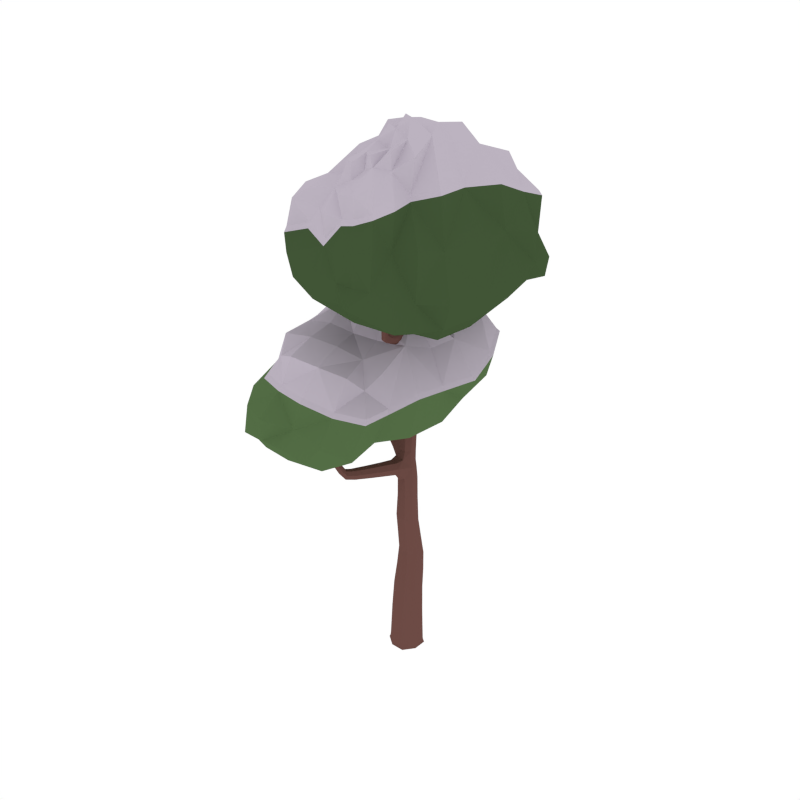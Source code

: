 # Source: CommonTree_Snow_3.blend  (saved by Blender 2.79.0; exported with 4.5.12 LTS)
import bpy
from mathutils import Matrix  # noqa: F401  (used for matrix-valued properties, if any)

bpy.ops.wm.read_factory_settings(use_empty=True)
scene = bpy.context.scene
scene.name = 'Scene'

# ---- collections
col_collection_1 = bpy.data.collections.new('Collection 1'); scene.collection.children.link(col_collection_1)

# ---- materials (node trees are filled in below, after node groups)
mat_wood = bpy.data.materials.new('Wood')
mat_wood.alpha_threshold = 0.0
mat_wood.diffuse_color = (0.1529, 0.07036, 0.05951, 1.0)
mat_wood.roughness = 0.5
mat_green = bpy.data.materials.new('Green')
mat_green.alpha_threshold = 0.0
mat_green.diffuse_color = (0.08744, 0.1523, 0.05986, 1.0)
mat_green.roughness = 0.5
mat_darkgreen = bpy.data.materials.new('DarkGreen')
mat_darkgreen.alpha_threshold = 0.0
mat_darkgreen.diffuse_color = (0.05316, 0.09084, 0.03697, 1.0)
mat_darkgreen.roughness = 0.5
mat_snow = bpy.data.materials.new('Snow')
mat_snow.alpha_threshold = 0.0
mat_snow.diffuse_color = (0.5029, 0.4508, 0.5271, 1.0)
mat_snow.roughness = 0.5

# ---- material node trees

# ---- world
world_world = bpy.data.worlds.new('World'); scene.world = world_world
world_world.color = (1.0, 1.0, 1.0)
world_world.use_sun_shadow = False
world_world.sun_shadow_jitter_overblur = 0.0
world_world.cycles.sampling_method = 'NONE'
world_world.cycles.sample_map_resolution = 256

# ---- meshes
me_cube_129 = bpy.data.meshes.new('Cube.129')
me_cube_129.from_pydata([(-0.03111, -0.08503, 0.2001), (-0.08691, 0.03493, 0.1977), (0.03313, 0.09055, 0.1953), (0.08893, -0.02941, 0.1977), (-9.765e-08, -2.757e-07, -0.07203), (0.036, 0.09839, 0.5058), (0.09499, -0.03476, -0.02825), (0.03476, 0.09499, -0.02826), (-0.09499, 0.03476, -0.02825), (-0.03476, -0.09499, -0.02825), (-0.0377, -0.103, -0.06193), (-0.103, 0.03769, -0.06194), (0.03769, 0.103, -0.06194), (0.103, -0.0377, -0.06194), (0.03038, 0.08294, 0.7398), (-0.02022, -0.05528, 0.5329), (0.08063, -0.005063, 0.5193), (-0.06486, 0.04817, 0.5193), (-0.2398, -0.3058, 1.249), (-0.01893, -0.05172, 0.7746), (0.06883, -0.007505, 0.7573), (-0.05738, 0.03873, 0.7571), (-0.1272, 0.1578, 1.999), (0.02178, 0.01661, 1.236), (-0.07566, 0.06032, 1.216), (-0.00543, 0.08386, 1.222), (-0.1094, 0.2173, 2.523), (-0.0623, 0.1834, 2.018), (-0.09942, 0.092, 2.001), (0.04791, -0.2496, 2.177), (-0.1472, 0.1926, 2.766), (-0.1293, 0.1578, 2.502), (-0.0841, 0.1718, 2.52), (-0.1546, 0.2033, 2.506), (-0.2296, 0.2171, 2.93), (-0.0166, 0.07546, 1.682), (-0.08216, 0.05092, 1.669), (-0.04294, 0.1413, 1.674), (-0.1085, 0.1167, 1.661), (0.07169, -0.3402, 2.74), (0.03986, -0.2169, 2.203), (0.02423, -0.256, 2.172), (0.01617, -0.2234, 2.198), (0.07849, -0.3539, 2.776), (0.1068, -0.3669, 2.756), (0.08404, -0.3756, 2.754), (0.09444, -0.3315, 2.741), (-0.02446, 0.1143, 2.08), (-0.03794, 0.05968, 2.026), (-0.001245, 0.1458, 2.046), (-0.01472, 0.09118, 1.991), (0.08378, -0.2877, 2.472), (0.07272, -0.3261, 2.463), (0.09515, -0.3195, 2.467), (0.06136, -0.2943, 2.468), (-0.008344, -0.05014, 2.133), (-0.01204, -0.09406, 2.092), (0.01497, -0.03033, 2.12), (0.01128, -0.07425, 2.079), (-0.2109, 0.2211, 2.751), (-0.1679, 0.2342, 2.765), (-0.1901, 0.1794, 2.752), (-0.3152, 0.1826, 1.465), (-0.02159, 0.09657, 1.318), (-0.06459, 0.00866, 1.332), (0.003262, 0.03175, 1.335), (-0.4309, 0.2627, 1.551), (-0.2997, 0.226, 1.428), (-0.3272, 0.1482, 1.419), (-0.5055, 0.2815, 1.992), (-0.4357, 0.312, 1.527), (-0.4686, 0.2457, 1.511), (-0.4734, 0.295, 1.487), (-0.4848, 0.2995, 2.073), (-0.5154, 0.3077, 1.986), (-0.4755, 0.2896, 1.992), (-0.4854, 0.3158, 1.985), (-0.3118, 0.1916, 1.383), (-0.138, 0.07804, 1.286), (-0.1676, 0.04503, 1.344), (-0.1328, 0.1328, 1.331), (-0.1624, 0.09976, 1.389), (-0.4824, 0.3185, 1.726), (-0.473, 0.2808, 1.746), (-0.5214, 0.3048, 1.709), (-0.5121, 0.2672, 1.729), (0.01221, 0.07091, 1.025), (-0.06637, 0.03861, 1.024), (0.0469, -0.007082, 1.035), (-0.03168, -0.03938, 1.034), (-0.3406, -0.4469, 1.707), (-0.1811, -0.3355, 1.261), (-0.2054, -0.3246, 1.222), (-0.2154, -0.3167, 1.288), (-0.3393, -0.4805, 1.871), (-0.307, -0.4439, 1.705), (-0.3368, -0.4802, 1.704), (-0.3032, -0.4772, 1.703), (-0.1503, -0.1911, 1.278), (-0.133, -0.1921, 1.201), (-0.1054, -0.2081, 1.247), (-0.1778, -0.1751, 1.232), (-0.2387, -0.4066, 1.403), (-0.2706, -0.4046, 1.385), (-0.256, -0.3757, 1.418), (-0.2878, -0.3738, 1.4), (-0.1124, -0.02152, 1.223), (-0.02051, -0.064, 1.241), (-0.05676, -0.04545, 1.184), (-0.07617, -0.04007, 1.279), (-0.1361, 0.1789, 2.233), (-0.05211, 0.1428, 2.249), (-0.1105, 0.1197, 2.235), (-0.07777, 0.202, 2.247), (-0.1431, 0.1917, 2.425), (-0.06932, 0.159, 2.437), (-0.1193, 0.1402, 2.428), (-0.09318, 0.2106, 2.434), (-0.02955, -0.08075, -0.0695), (0.04269, -0.08715, 0.1995), (-0.02677, -0.07315, 0.3857), (-0.1055, -0.049, -0.06194), (-0.08075, 0.02954, -0.06951), (-0.07789, 0.03852, 0.3793), (-0.049, 0.1055, -0.06194), (0.02955, 0.08075, -0.06951), (0.03323, 0.09082, 0.3729), (0.1055, 0.04899, -0.06194), (0.08075, -0.02955, -0.06951), (0.08436, -0.02085, 0.3793), (0.04518, -0.09731, -0.02825), (-0.08885, -0.03902, 0.1995), (-0.04101, 0.0928, 0.1959), (0.09122, 0.04441, 0.1959), (0.09295, -0.03322, 0.04004), (0.03416, 0.09335, 0.03943), (-0.09244, 0.03461, 0.04004), (-0.03365, -0.09197, 0.04064), (-0.09732, -0.04517, -0.02825), (-0.04517, 0.09731, -0.02825), (0.09731, 0.04518, -0.02825), (0.04899, -0.1055, -0.06194), (-0.03569, -0.09753, -0.04847), (-0.09753, 0.03569, -0.04847), (0.03569, 0.09753, -0.04848), (0.09753, -0.03569, -0.04847), (-0.01608, -0.04396, 0.6573), (-0.05547, 0.05215, 0.6384), (0.03664, 0.1001, 0.6195), (0.07603, 0.004024, 0.6385), (-0.02647, 0.09946, 0.5092), (0.08441, 0.05889, 0.5092), (0.04048, -0.05571, 0.5295), (-0.06688, -0.01643, 0.5295), (-0.02529, -0.05728, 0.8964), (-0.0634, 0.02764, 0.8831), (0.02098, 0.0666, 0.8727), (0.0591, -0.01832, 0.886), (-0.02362, 0.08364, 0.744), (0.07205, 0.04857, 0.7442), (0.03405, -0.05202, 0.7704), (-0.05958, -0.01774, 0.7702), (-0.0646, -0.009911, 1.293), (-0.09518, 0.0646, 1.256), (-0.01406, 0.0862, 1.264), (0.0113, 0.02112, 1.283), (0.0008, -0.02664, 1.24), (-0.06909, -0.008219, 1.029), (0.02538, 0.05652, 1.231), (-0.03534, 0.07401, 1.022), (-0.1049, 0.1047, 2.083), (-0.1322, 0.1688, 2.081), (-0.06867, 0.194, 2.1), (-0.03887, 0.1291, 2.117), (-0.1293, 0.1178, 1.995), (-0.07248, 0.1157, 1.316), (0.007707, 0.07033, 1.328), (-0.06108, 0.07456, 2.012), (-0.1479, 0.1697, 2.598), (-0.1726, 0.2121, 2.604), (-0.1297, 0.224, 2.625), (-0.105, 0.1817, 2.619), (-0.1375, 0.2215, 2.515), (-0.05007, 0.1775, 2.252), (-0.09947, 0.1531, 2.51), (-0.1376, 0.1429, 2.23), (-0.227, 0.1931, 2.888), (-0.2397, 0.2247, 2.882), (-0.2069, 0.2359, 2.885), (-0.1942, 0.2043, 2.892), (-0.1118, 0.07775, 1.661), (-0.1018, 0.1878, 2.008), (-0.0237, 0.1632, 2.03), (-0.04272, 0.04668, 1.677), (-0.02266, 0.0944, 1.904), (-0.09237, 0.07593, 1.894), (-0.05496, 0.167, 1.908), (-0.1197, 0.1419, 1.89), (0.03916, -0.2532, 2.278), (0.0493, -0.2844, 2.258), (0.06236, -0.2479, 2.284), (0.0725, -0.2792, 2.265), (0.0508, -0.2314, 2.191), (-0.02923, 0.06124, 1.996), (0.025, -0.2123, 2.208), (-0.03748, 0.07964, 2.061), (0.06765, -0.3432, 2.762), (0.07702, -0.3708, 2.774), (0.08534, -0.3368, 2.763), (0.09471, -0.3645, 2.776), (0.07244, -0.3602, 2.748), (0.06919, -0.2832, 2.471), (0.1066, -0.3471, 2.75), (0.08624, -0.3309, 2.463), (-0.002651, 0.1269, 2.009), (-0.00149, -0.09562, 2.076), (-0.009012, 0.1432, 2.077), (-0.01583, -0.07658, 2.115), (-0.01294, 0.0655, 2.099), (-0.0237, 0.01444, 2.049), (0.01, 0.09373, 2.073), (-0.0007539, 0.04267, 2.023), (0.06197, -0.3117, 2.465), (0.07971, -0.3269, 2.736), (0.09561, -0.3018, 2.471), (0.09825, -0.38, 2.758), (0.09689, -0.3207, 2.66), (0.08685, -0.3626, 2.667), (0.1089, -0.3542, 2.668), (0.07484, -0.3292, 2.659), (0.01915, -0.04686, 2.095), (0.004049, -0.02973, 2.138), (0.03709, -0.2612, 2.168), (0.01527, -0.241, 2.184), (-0.001652, -0.168, 2.17), (0.002212, -0.2046, 2.139), (0.02211, -0.157, 2.169), (0.02597, -0.1936, 2.137), (-0.1627, 0.1753, 2.759), (-0.1939, 0.2379, 2.758), (-0.1475, 0.2169, 2.768), (-0.2119, 0.1972, 2.748), (-0.08223, 0.1454, 1.665), (-0.01346, 0.1146, 1.681), (-0.1136, 0.02858, 1.33), (-0.02436, 0.003607, 1.338), (-0.1154, 0.0976, 1.448), (-0.03042, 0.1149, 1.437), (-0.07186, 0.02561, 1.442), (-0.00511, 0.04953, 1.45), (-0.5066, 0.3014, 1.56), (-0.4644, 0.3181, 1.59), (-0.4987, 0.2556, 1.584), (-0.4565, 0.2723, 1.614), (-0.4239, 0.291, 1.55), (-0.1718, 0.06411, 1.379), (-0.4558, 0.3165, 1.5), (-0.1547, 0.04788, 1.305), (-0.5019, 0.3061, 2.051), (-0.4804, 0.3116, 2.05), (-0.4945, 0.287, 2.054), (-0.473, 0.2925, 2.053), (-0.4884, 0.2795, 1.994), (-0.5263, 0.2818, 1.715), (-0.5044, 0.3218, 1.713), (-0.4725, 0.3043, 1.989), (-0.3047, 0.2125, 1.458), (-0.4486, 0.2425, 1.536), (-0.3016, 0.22, 1.395), (-0.4804, 0.2655, 1.49), (-0.4118, 0.2652, 1.444), (-0.4141, 0.2168, 1.47), (-0.3847, 0.286, 1.489), (-0.387, 0.2377, 1.515), (-0.3248, 0.155, 1.45), (-0.3228, 0.1609, 1.391), (-0.1468, 0.13, 1.373), (-0.1274, 0.1136, 1.293), (-0.2087, 0.1154, 1.323), (-0.2358, 0.07818, 1.373), (-0.207, 0.1641, 1.367), (-0.2341, 0.1269, 1.417), (-0.4904, 0.2653, 1.741), (-0.5175, 0.2921, 1.989), (-0.5033, 0.3187, 1.984), (-0.4678, 0.3024, 1.741), (-0.4895, 0.3166, 1.878), (-0.4797, 0.2871, 1.89), (-0.5227, 0.3065, 1.873), (-0.513, 0.277, 1.885), (0.01671, -0.04297, 1.037), (-0.09596, 0.01756, 1.22), (0.04878, 0.04023, 1.03), (-0.04699, 0.0885, 1.216), (0.003571, 0.08145, 1.155), (-0.06941, 0.05504, 1.146), (0.03391, 0.009971, 1.164), (-0.04115, -0.02608, 1.145), (-0.2297, -0.3367, 1.325), (-0.2016, -0.3621, 1.301), (-0.2573, -0.33, 1.292), (-0.2292, -0.3554, 1.268), (-0.2297, -0.3123, 1.226), (-0.1072, -0.02519, 1.261), (-0.1932, -0.3286, 1.284), (-0.02375, -0.06109, 1.204), (-0.3244, -0.4628, 1.83), (-0.3218, -0.4866, 1.828), (-0.3481, -0.4651, 1.831), (-0.3455, -0.4889, 1.829), (-0.3477, -0.4639, 1.706), (-0.2754, -0.3671, 1.412), (-0.2402, -0.3916, 1.415), (-0.3185, -0.4875, 1.703), (-0.1633, -0.1791, 1.205), (-0.2351, -0.3067, 1.276), (-0.122, -0.2031, 1.274), (-0.1837, -0.3349, 1.235), (-0.195, -0.2801, 1.281), (-0.1798, -0.2807, 1.212), (-0.1561, -0.2948, 1.253), (-0.2188, -0.266, 1.24), (-0.2879, -0.3887, 1.388), (-0.3241, -0.4375, 1.707), (-0.2973, -0.4594, 1.704), (-0.2496, -0.4134, 1.391), (-0.2776, -0.4509, 1.544), (-0.3122, -0.4527, 1.542), (-0.2849, -0.4171, 1.55), (-0.3195, -0.4189, 1.547), (-0.1743, -0.1794, 1.264), (-0.1069, -0.2049, 1.216), (-0.09462, -0.02846, 1.189), (-0.04025, -0.05629, 1.274), (-0.136, -0.07853, 1.226), (-0.05249, -0.1172, 1.243), (-0.08515, -0.09997, 1.191), (-0.1034, -0.09581, 1.278), (-0.1136, 0.2059, 2.239), (-0.06893, 0.1895, 2.437), (-0.07516, 0.117, 2.242), (-0.1438, 0.1613, 2.424), (-0.1396, 0.187, 2.373), (-0.06274, 0.1534, 2.386), (-0.1154, 0.1329, 2.376), (-0.08686, 0.2075, 2.384), (-0.1239, 0.214, 2.429), (-0.08815, 0.1368, 2.433), (-0.08636, 0.1983, 2.526), (-0.1541, 0.1773, 2.499), (-0.1478, 0.1962, 2.448), (-0.07528, 0.1638, 2.461), (-0.1234, 0.1468, 2.45), (-0.09971, 0.2132, 2.459), (0.03727, -0.08029, -0.06754), (0.04114, -0.07476, 0.3841), (-0.08029, -0.03727, -0.06754), (-0.07967, -0.03055, 0.3841), (0.08029, 0.03727, -0.06754), (0.08702, 0.0479, 0.3745), (-0.03727, 0.08029, -0.06754), (-0.03556, 0.09275, 0.3745), (0.04431, -0.09422, 0.04049), (-0.09466, -0.04338, 0.04049), (-0.04388, 0.09564, 0.03958), (0.09524, 0.04474, 0.03958), (-0.09991, -0.04638, -0.04847), (-0.04638, 0.09991, -0.04847), (0.09991, 0.04638, -0.04847), (0.04638, -0.09991, -0.04847), (0.03877, -0.0436, 0.6526), (-0.05775, -0.008286, 0.6526), (-0.02031, 0.1006, 0.6242), (0.08042, 0.06368, 0.6243), (0.02661, -0.0591, 0.8946), (-0.06561, -0.02449, 0.8923), (-0.03057, 0.06828, 0.8746), (0.06096, 0.03396, 0.8767), (-0.0179, -0.01941, 1.287), (-0.1056, 0.01897, 1.274), (-0.0664, 0.09784, 1.26), (0.01562, 0.05976, 1.274), (-0.06159, 0.09415, 2.082), (-0.134, 0.1295, 2.078), (-0.1077, 0.1983, 2.09), (-0.02953, 0.1669, 2.098), (-0.1191, 0.1648, 2.607), (-0.1721, 0.1883, 2.595), (-0.1562, 0.2283, 2.616), (-0.1077, 0.2063, 2.627), (-0.1965, 0.1891, 2.857), (-0.2315, 0.2047, 2.849), (-0.2171, 0.2357, 2.85), (-0.1833, 0.2205, 2.858), (-0.1223, 0.1024, 1.888), (-0.09409, 0.1712, 1.898), (-0.01799, 0.1413, 1.941), (-0.04867, 0.06582, 1.928), (0.04725, -0.243, 2.286), (0.0394, -0.2699, 2.266), (0.06246, -0.2898, 2.257), (0.07421, -0.262, 2.276), (0.07625, -0.3335, 2.754), (0.07047, -0.3586, 2.763), (0.09006, -0.3739, 2.772), (0.0963, -0.3491, 2.765), (0.01008, 0.07583, 2.04), (-0.01463, 0.01522, 2.025), (0.001506, 0.09181, 2.099), (-0.02433, 0.03349, 2.08), (0.07548, -0.348, 2.663), (0.08272, -0.3167, 2.657), (0.1085, -0.3353, 2.665), (0.1007, -0.3668, 2.669), (0.03068, -0.1722, 2.152), (0.008566, -0.1537, 2.178), (0.01436, -0.2086, 2.131), (-0.004964, -0.1887, 2.154), (-0.08271, 0.1255, 1.41), (-0.00108, 0.0885, 1.445), (-0.1166, 0.05129, 1.416), (-0.03216, 0.02093, 1.45), (-0.5132, 0.2735, 1.565), (-0.4875, 0.322, 1.568), (-0.4499, 0.2986, 1.611), (-0.4756, 0.2533, 1.604), (-0.5055, 0.2947, 2.036), (-0.4952, 0.3137, 2.033), (-0.4731, 0.3032, 2.035), (-0.4842, 0.285, 2.038), (-0.3791, 0.2666, 1.515), (-0.4011, 0.2156, 1.498), (-0.3976, 0.2881, 1.459), (-0.4197, 0.2354, 1.447), (-0.2412, 0.0935, 1.407), (-0.2232, 0.08436, 1.338), (-0.2207, 0.1574, 1.404), (-0.2006, 0.1494, 1.332), (-0.4942, 0.2752, 1.89), (-0.5258, 0.2886, 1.878), (-0.5089, 0.3195, 1.872), (-0.4759, 0.3038, 1.885), (0.004837, -0.03119, 1.173), (-0.08137, 0.007352, 1.157), (0.03657, 0.05266, 1.162), (-0.04009, 0.08577, 1.148), (-0.2096, -0.3511, 1.321), (-0.2496, -0.3269, 1.314), (-0.2075, -0.365, 1.279), (-0.251, -0.3412, 1.271), (-0.3139, -0.4704, 1.797), (-0.3333, -0.4545, 1.799), (-0.3293, -0.4904, 1.796), (-0.3498, -0.4738, 1.798), (-0.2064, -0.2693, 1.216), (-0.2155, -0.2698, 1.268), (-0.1707, -0.2904, 1.277), (-0.1571, -0.2919, 1.225), (-0.3252, -0.4359, 1.544), (-0.3034, -0.4099, 1.55), (-0.2733, -0.4332, 1.548), (-0.2924, -0.4607, 1.542), (-0.1315, -0.08222, 1.261), (-0.05515, -0.1144, 1.208), (-0.1197, -0.08452, 1.195), (-0.07071, -0.1104, 1.274), (-0.1193, 0.211, 2.378), (-0.0616, 0.1854, 2.388), (-0.08309, 0.1298, 2.382), (-0.1407, 0.1547, 2.372), (-0.1294, 0.2169, 2.454), (-0.0928, 0.1429, 2.456), (-0.0759, 0.1928, 2.463), (-0.148, 0.1673, 2.446), (0.07361, -0.6562, 2.629), (0.2133, -0.5347, 2.95), (0.2772, -0.3248, 2.303), (0.3764, 0.07518, 2.234), (0.5127, 0.482, 2.52), (0.5488, -0.007717, 2.497), (0.3565, 0.01896, 3.019), (0.2769, -0.6333, 2.618), (0.01726, -0.5496, 2.886), (-0.3907, -0.335, 2.381), (-0.4452, 0.1143, 2.709), (-0.3903, -0.5405, 2.654), (-0.6155, -0.184, 2.674), (-0.2374, 0.04291, 2.315), (0.3741, -0.3955, 2.509), (0.1637, -0.6258, 2.428), (0.2529, -0.2877, 2.995), (-0.2785, 0.431, 2.692), (0.3783, 0.5128, 2.374), (-0.004979, 0.2576, 2.295), (0.2882, 0.6471, 2.781), (0.3532, 0.682, 2.482), (-0.07606, 0.6176, 2.662), (0.04184, 0.7919, 2.41), (0.4438, 0.4326, 2.92), (-0.02637, 0.5638, 2.402), (0.02616, -0.1417, 2.286), (-0.6256, -0.2213, 2.467), (-0.5713, -0.3755, 2.684), (-0.1303, -0.5989, 2.621), (0.487, -0.2517, 2.487), (0.4164, -0.4296, 2.373), (0.1974, -0.6723, 2.632), (0.1181, -0.6841, 2.536), (0.3315, -0.1561, 2.22), (-0.2483, 0.5358, 2.447), (0.5706, 0.2617, 2.517), (0.3917, 0.3074, 2.317), (0.1767, 0.1715, 2.338), (0.4756, -0.007446, 2.344), (-0.3602, 0.2689, 2.747), (0.3628, -0.1812, 3.022), (0.1105, -0.5626, 2.909), (0.4388, 0.2262, 3.006), (0.4725, 0.02156, 2.749), (0.4638, 0.4793, 2.407), (0.2348, -0.5629, 2.794), (0.02569, -0.6243, 2.765), (-0.1195, 0.1722, 2.315), (-0.4026, -0.489, 2.498), (-0.3124, -0.4497, 2.78), (-0.09041, -0.4764, 2.398), (-0.4342, 0.1597, 2.441), (0.3182, -0.7063, 2.504), (0.3394, -0.3329, 2.748), (-0.5938, 0.006271, 2.671), (-0.3137, -0.1216, 2.406), (0.3333, -0.5191, 2.571), (0.2242, -0.452, 2.416), (0.2557, -0.4176, 2.976), (0.2084, 0.5594, 2.306), (-0.03085, 0.3837, 2.36), (0.2092, 0.7145, 2.449), (0.4933, 0.6539, 2.504), (0.3872, 0.6952, 2.353), (-0.204, 0.5641, 2.635), (0.1092, 0.6423, 2.733), (0.4406, 0.6239, 2.855), (0.3505, 0.7215, 2.621), (-0.04229, 0.7286, 2.503), (-0.01949, 0.7331, 2.346), (0.4975, 0.4761, 2.709), (-0.2997, 0.3391, 2.411), (0.09544, 0.02073, 2.239), (-0.1346, -0.6164, 2.48), (-0.5163, -0.3401, 2.568), (0.4474, -0.2561, 2.34), (0.2277, -0.7609, 2.555), (0.1989, 0.3605, 2.315), (0.4874, 0.2632, 2.373), (-0.1173, -0.5403, 2.749), (0.3937, -0.187, 2.731), (0.1464, -0.6479, 2.796), (0.4525, 0.2664, 2.742), (-0.02582, -0.2866, 2.404), (-0.5346, -0.01161, 2.456), (0.4018, -0.5939, 2.415), (0.2425, -0.4258, 2.757), (0.165, 0.7269, 2.575), (0.2077, 0.6927, 2.383), (0.4391, 0.6066, 2.647), (0.4864, 0.6295, 2.393), (-0.1903, 0.6875, 2.444), (-0.3275, -0.2692, 3.035), (-0.2886, -0.1335, 3.083), (-0.5495, -0.2139, 2.936), (-0.325, -0.4079, 2.995), (-0.1171, -0.3158, 3.083), (-0.2423, -0.4318, 2.899), (-0.3042, -0.4414, 2.813), (-0.1192, -0.5321, 2.919), (0.2081, -0.5243, 2.979), (0.2495, -0.4102, 3.005), (0.1973, -0.512, 3.111), (0.1079, -0.5514, 2.939), (0.1599, -0.1457, 3.368), (0.1555, -0.09725, 3.321), (0.06209, -0.1025, 3.318), (0.146, -0.2003, 3.402), (0.2511, -0.2298, 3.357), (0.1762, 0.0233, 3.325), (0.289, -0.008208, 3.249), (0.1961, 0.1995, 3.298), (0.02376, 0.07325, 3.319), (0.07287, -0.4126, 3.242), (0.002379, -0.3761, 3.223), (0.03806, -0.4889, 3.197), (0.1369, -0.4645, 3.246), (0.1179, -0.3128, 3.25), (-0.05023, -0.3597, 3.18), (-0.04574, -0.4506, 3.136), (-0.01077, -0.2507, 3.223), (0.03309, -0.4871, 3.108), (0.001827, -0.5499, 3.043), (0.104, -0.5019, 3.129), (0.2474, -0.3057, 3.309), (0.3122, -0.3266, 3.239), (0.214, -0.2883, 3.311), (0.2335, -0.4212, 3.272), (0.3477, 0.0153, 3.046), (0.3538, -0.1797, 3.049), (0.4278, 0.2172, 3.034), (0.2026, 0.3602, 3.13), (0.3635, 0.3945, 3.134), (0.226, 0.4991, 2.957), (0.04815, 0.3346, 3.074), (0.01707, -0.5387, 2.917), (-0.4336, 0.1082, 2.745), (-0.5784, 0.002934, 2.707), (-0.3866, 0.04703, 3.028), (-0.3508, 0.2589, 2.781), (-0.5996, -0.1825, 2.71), (-0.5565, -0.3691, 2.72), (0.1685, -0.4793, 3.192), (0.008193, -0.1529, 3.289), (-0.05306, -0.09963, 3.228), (0.04108, -0.2057, 3.338), (0.1318, -0.2567, 3.337), (0.2467, -0.2835, 3.023), (-0.2109, -0.03743, 3.158), (-0.172, 0.03769, 3.285), (-0.094, 0.09509, 3.29), (-0.09967, 0.1568, 3.176), (-0.2711, 0.4168, 2.727), (-0.2076, 0.3214, 2.953), (-0.1985, 0.5466, 2.672), (0.2811, 0.6274, 2.814), (0.1067, 0.6228, 2.768), (0.4297, 0.6048, 2.887), (-0.07387, 0.5987, 2.698), (-0.0908, 0.4834, 2.888), (0.4327, 0.4184, 2.95), (-0.1068, 0.323, 3.059), (-0.1351, -0.2307, 3.214), (-0.1123, -0.4464, 3.035), (-0.4889, -0.3842, 2.897), (0.2188, -0.3946, 3.168), (0.1089, -0.5536, 3.06), (0.3032, -0.1879, 3.317), (-0.003446, -0.02789, 3.332), (0.3269, 0.1779, 3.209), (0.0333, 0.1842, 3.227), (0.02953, -0.2854, 3.269), (-0.0217, -0.4519, 3.202), (0.1749, -0.3582, 3.261), (0.1026, -0.4639, 3.163), (0.2131, -0.2512, 3.385), (0.08682, -0.1521, 3.332), (-0.2653, 0.1405, 3.12), (-0.114, -0.5297, 2.783), (-0.1755, 0.456, 2.841), (-0.4591, -0.06015, 2.93), (0.3388, 0.5184, 3.007), (0.06675, 0.4967, 2.923), (-0.3771, 0.6477, 1.956), (-0.5616, 0.4766, 2.146), (-0.4382, 0.2091, 1.565), (-0.5079, -0.1392, 1.491), (-0.6314, -0.546, 1.596), (-0.7044, -0.1047, 1.624), (-0.6737, -0.08881, 2.033), (-0.4925, 0.4808, 1.9), (-0.3678, 0.5708, 2.177), (0.0933, 0.4451, 1.708), (0.291, -0.02948, 1.856), (0.0237, 0.5524, 1.989), (0.3674, 0.3224, 1.972), (0.0567, 0.03971, 1.579), (-0.568, 0.2472, 1.721), (-0.3989, 0.5364, 1.731), (-0.551, 0.2337, 2.08), (0.1586, -0.3545, 1.792), (-0.5178, -0.55, 1.416), (-0.128, -0.209, 1.586), (-0.3968, -0.6487, 1.874), (-0.4653, -0.7329, 1.569), (-0.01747, -0.619, 1.816), (-0.1115, -0.7543, 1.552), (-0.5696, -0.499, 1.939), (-0.04703, -0.5195, 1.584), (-0.2297, 0.1637, 1.517), (0.3064, 0.3494, 1.816), (0.2738, 0.5158, 2.033), (-0.2141, 0.5778, 1.942), (-0.6123, 0.09971, 1.652), (-0.5762, 0.2686, 1.573), (-0.4867, 0.6059, 1.957), (-0.371, 0.58, 1.876), (-0.4677, 0.06302, 1.44), (0.1352, -0.4488, 1.648), (-0.6502, -0.3442, 1.622), (-0.536, -0.3475, 1.525), (-0.3203, -0.179, 1.462), (-0.6077, -0.1181, 1.522), (0.2418, -0.1929, 1.849), (-0.6612, 0.1087, 2.057), (-0.4508, 0.5058, 2.156), (-0.596, -0.3001, 1.978), (-0.6445, -0.1089, 1.818), (-0.6494, -0.549, 1.462), (-0.5658, 0.4949, 2.011), (-0.3767, 0.6135, 2.061), (2.787e-06, -0.1137, 1.516), (0.07423, 0.5996, 1.842), (-0.2043, 0.4799, 1.743), (0.2923, -0.047, 1.668), (-0.4724, 0.4874, 1.834), (-0.6276, 0.2574, 1.888), (0.3926, 0.1176, 1.897), (0.08811, 0.2318, 1.628), (-0.5879, 0.3872, 1.803), (-0.4129, 0.3446, 1.683), (-0.5811, 0.3575, 2.113), (-0.3173, -0.5485, 1.533), (-0.04699, -0.3433, 1.532), (-0.2934, -0.7394, 1.569), (-0.6162, -0.7209, 1.566), (-0.487, -0.6832, 1.497), (0.149, -0.538, 1.794), (-0.2068, -0.6749, 1.866), (-0.5192, -0.6357, 1.909), (-0.44, -0.7698, 1.727), (-0.03403, -0.7119, 1.652), (-0.04864, -0.6823, 1.503), (-0.6878, -0.5671, 1.785), (0.2242, -0.2566, 1.628), (-0.2795, -0.0196, 1.545), (-0.2032, 0.5773, 1.851), (0.2017, 0.4455, 1.911), (-0.5669, 0.08127, 1.543), (-0.4582, 0.5852, 1.878), (-0.3365, -0.3537, 1.568), (-0.6886, -0.3353, 1.461), (-0.2235, 0.5982, 2.069), (-0.646, 0.1059, 1.841), (-0.4982, 0.5972, 2.058), (-0.6726, -0.341, 1.805), (-0.212, 0.3344, 1.606), (0.2931, 0.1387, 1.743), (-0.53, 0.3846, 1.702), (-0.5334, 0.3571, 1.946), (-0.2603, -0.6794, 1.684), (-0.2936, -0.7009, 1.491), (-0.5879, -0.7139, 1.748), (-0.5779, -0.6537, 1.502), (0.1255, -0.6254, 1.596), (0.03684, 0.316, 2.292), (0.002815, 0.1935, 2.192), (0.2006, 0.3039, 2.127), (-0.02638, 0.4201, 2.23), (-0.1984, 0.3322, 2.288), (-0.08926, 0.4874, 2.199), (-0.03173, 0.4855, 2.111), (-0.2348, 0.5285, 2.194), (-0.5527, 0.4653, 2.161), (-0.5716, 0.35, 2.129), (-0.478, 0.4113, 2.273), (-0.4453, 0.4937, 2.171), (-0.4344, 0.09823, 2.375), (-0.4365, 0.009854, 2.329), (-0.3158, 0.05474, 2.409), (-0.4288, 0.153, 2.407), (-0.542, 0.1583, 2.365), (-0.4156, -0.06645, 2.223), (-0.5308, -0.05304, 2.165), (-0.4003, -0.211, 2.139), (-0.2514, -0.1006, 2.24), (-0.4056, 0.3583, 2.436), (-0.3322, 0.341, 2.452), (-0.392, 0.4116, 2.401), (-0.4639, 0.382, 2.396), (-0.4294, 0.2839, 2.492), (-0.2569, 0.3423, 2.421), (-0.2985, 0.4239, 2.392), (-0.3017, 0.2371, 2.378), (-0.3786, 0.441, 2.356), (-0.3678, 0.4553, 2.277), (-0.4453, 0.4481, 2.349), (-0.5987, 0.24, 2.379), (-0.5645, 0.2327, 2.264), (-0.5458, 0.2297, 2.448), (-0.5169, 0.3176, 2.354), (-0.6613, -0.08259, 2.052), (-0.6492, 0.1089, 2.075), (-0.5861, -0.2874, 1.999), (-0.3711, -0.4019, 2.125), (-0.5207, -0.4491, 2.122), (-0.3556, -0.5803, 2.072), (-0.2106, -0.3613, 2.098), (-0.3649, 0.5567, 2.192), (0.2736, -0.0251, 1.88), (0.372, 0.1175, 1.92), (0.1269, 0.0514, 2.043), (0.2258, -0.1835, 1.874), (0.01451, 0.5389, 2.009), (0.2569, 0.5034, 2.051), (0.3476, 0.316, 1.992), (-0.4737, 0.3938, 2.344), (-0.3007, 0.1434, 2.377), (-0.1913, 0.1058, 2.313), (-0.3391, 0.1599, 2.467), (-0.4443, 0.1952, 2.494), (-0.5425, 0.23, 2.097), (-0.0185, 0.064, 2.226), (-0.0831, -0.0238, 2.21), (-0.1374, -0.085, 2.189), (-0.1166, -0.1346, 2.082), (0.1453, -0.3401, 1.818), (0.04898, -0.2745, 1.982), (0.1359, -0.5179, 1.82), (-0.393, -0.6252, 1.898), (-0.2089, -0.6506, 1.89), (-0.5116, -0.6126, 1.931), (-0.02538, -0.5964, 1.842), (-0.04117, -0.4705, 1.992), (-0.5604, -0.4801, 1.96), (-0.08495, -0.2897, 2.028), (-0.1844, 0.2191, 2.311), (-0.2105, 0.4774, 2.33), (0.1526, 0.4572, 2.192), (-0.5281, 0.3266, 2.271), (-0.4384, 0.4572, 2.274), (-0.5379, 0.1242, 2.249), (-0.2614, 0.03613, 2.261), (-0.5318, -0.2447, 2.131), (-0.2507, -0.1792, 2.105), (-0.3252, 0.2521, 2.489), (-0.3516, 0.3831, 2.397), (-0.508, 0.3122, 2.428), (-0.4459, 0.4344, 2.401), (-0.505, 0.1748, 2.403), (-0.3656, 0.1366, 2.407), (0.05866, -0.09448, 2.087), (-0.225, 0.5833, 2.087), (0.025, -0.4017, 1.912), (0.2169, 0.1511, 2.092), (-0.4649, -0.5469, 2.032), (-0.1886, -0.539, 2.04)], [], [(0, 137, 362, 119), (0, 119, 355, 120), (0, 120, 357, 131), (0, 131, 363, 137), (1, 136, 363, 131), (1, 131, 357, 123), (1, 123, 361, 132), (1, 132, 364, 136), (2, 135, 364, 132), (2, 132, 361, 126), (2, 126, 359, 133), (2, 133, 365, 135), (3, 134, 365, 133), (3, 133, 359, 129), (3, 129, 355, 119), (3, 119, 362, 134), (4, 118, 356, 122), (4, 122, 360, 125), (4, 125, 358, 128), (4, 128, 354, 118), (5, 151, 359, 126), (5, 126, 361, 150), (5, 150, 372, 148), (5, 148, 373, 151), (6, 145, 368, 140), (6, 140, 365, 134), (6, 134, 362, 130), (6, 130, 369, 145), (7, 144, 367, 139), (7, 139, 364, 135), (7, 135, 365, 140), (7, 140, 368, 144), (8, 143, 366, 138), (8, 138, 363, 136), (8, 136, 364, 139), (8, 139, 367, 143), (9, 142, 369, 130), (9, 130, 362, 137), (9, 137, 363, 138), (9, 138, 366, 142), (10, 118, 354, 141), (10, 141, 369, 142), (10, 142, 366, 121), (10, 121, 356, 118), (11, 122, 356, 121), (11, 121, 366, 143), (11, 143, 367, 124), (11, 124, 360, 122), (12, 125, 360, 124), (12, 124, 367, 144), (12, 144, 368, 127), (12, 127, 358, 125), (13, 128, 358, 127), (13, 127, 368, 145), (13, 145, 369, 141), (13, 141, 354, 128), (14, 159, 373, 148), (14, 148, 372, 158), (14, 158, 376, 156), (14, 156, 377, 159), (15, 153, 357, 120), (15, 120, 355, 152), (15, 152, 370, 146), (15, 146, 371, 153), (16, 152, 355, 129), (16, 129, 359, 151), (16, 151, 373, 149), (16, 149, 370, 152), (17, 150, 361, 123), (17, 123, 357, 153), (17, 153, 371, 147), (17, 147, 372, 150), (18, 315, 455, 321), (18, 321, 454, 302), (18, 302, 449, 300), (18, 300, 447, 315), (19, 161, 371, 146), (19, 146, 370, 160), (19, 160, 374, 154), (19, 154, 375, 161), (20, 160, 370, 149), (20, 149, 373, 159), (20, 159, 377, 157), (20, 157, 374, 160), (21, 158, 372, 147), (21, 147, 371, 161), (21, 161, 375, 155), (21, 155, 376, 158), (22, 191, 395, 197), (22, 197, 394, 174), (22, 174, 383, 171), (22, 171, 384, 191), (23, 166, 442, 296), (23, 296, 444, 168), (23, 168, 381, 165), (23, 165, 378, 166), (24, 293, 445, 295), (24, 295, 443, 291), (24, 291, 379, 163), (24, 163, 380, 293), (25, 168, 444, 294), (25, 294, 445, 293), (25, 293, 380, 164), (25, 164, 381, 168), (26, 348, 472, 353), (26, 353, 470, 182), (26, 182, 388, 180), (26, 180, 389, 348), (27, 192, 396, 196), (27, 196, 395, 191), (27, 191, 384, 172), (27, 172, 385, 192), (28, 174, 394, 195), (28, 195, 397, 177), (28, 177, 382, 170), (28, 170, 383, 174), (29, 232, 416, 237), (29, 237, 414, 202), (29, 202, 401, 201), (29, 201, 400, 232), (30, 240, 393, 189), (30, 189, 390, 238), (30, 238, 386, 181), (30, 181, 389, 240), (31, 349, 473, 352), (31, 352, 471, 184), (31, 184, 386, 178), (31, 178, 387, 349), (32, 184, 471, 351), (32, 351, 472, 348), (32, 348, 389, 181), (32, 181, 386, 184), (33, 182, 470, 350), (33, 350, 473, 349), (33, 349, 387, 179), (33, 179, 388, 182), (34, 188, 392, 187), (34, 187, 391, 186), (34, 186, 390, 189), (34, 189, 393, 188), (35, 193, 421, 249), (35, 249, 419, 243), (35, 243, 396, 194), (35, 194, 397, 193), (36, 190, 420, 248), (36, 248, 421, 193), (36, 193, 397, 195), (36, 195, 394, 190), (37, 243, 419, 247), (37, 247, 418, 242), (37, 242, 395, 196), (37, 196, 396, 243), (38, 242, 418, 246), (38, 246, 420, 190), (38, 190, 394, 197), (38, 197, 395, 242), (39, 223, 411, 229), (39, 229, 410, 210), (39, 210, 403, 206), (39, 206, 402, 223), (40, 202, 414, 236), (40, 236, 415, 204), (40, 204, 398, 200), (40, 200, 401, 202), (41, 233, 417, 235), (41, 235, 416, 232), (41, 232, 400, 199), (41, 199, 399, 233), (42, 204, 415, 234), (42, 234, 417, 233), (42, 233, 399, 198), (42, 198, 398, 204), (43, 207, 404, 209), (43, 209, 405, 208), (43, 208, 402, 206), (43, 206, 403, 207), (44, 225, 413, 228), (44, 228, 412, 212), (44, 212, 405, 209), (44, 209, 404, 225), (45, 210, 410, 227), (45, 227, 413, 225), (45, 225, 404, 207), (45, 207, 403, 210), (46, 212, 412, 226), (46, 226, 411, 223), (46, 223, 402, 208), (46, 208, 405, 212), (47, 216, 385, 173), (47, 173, 382, 205), (47, 205, 409, 218), (47, 218, 408, 216), (48, 205, 382, 177), (48, 177, 397, 203), (48, 203, 407, 219), (48, 219, 409, 205), (49, 214, 396, 192), (49, 192, 385, 216), (49, 216, 408, 220), (49, 220, 406, 214), (50, 203, 397, 194), (50, 194, 396, 214), (50, 214, 406, 221), (50, 221, 407, 203), (51, 224, 401, 200), (51, 200, 398, 211), (51, 211, 411, 226), (51, 226, 412, 224), (52, 222, 399, 199), (52, 199, 400, 213), (52, 213, 413, 227), (52, 227, 410, 222), (53, 213, 400, 201), (53, 201, 401, 224), (53, 224, 412, 228), (53, 228, 413, 213), (54, 211, 398, 198), (54, 198, 399, 222), (54, 222, 410, 229), (54, 229, 411, 211), (55, 231, 408, 218), (55, 218, 409, 217), (55, 217, 417, 234), (55, 234, 415, 231), (56, 217, 409, 219), (56, 219, 407, 215), (56, 215, 416, 235), (56, 235, 417, 217), (57, 230, 406, 220), (57, 220, 408, 231), (57, 231, 415, 236), (57, 236, 414, 230), (58, 215, 407, 221), (58, 221, 406, 230), (58, 230, 414, 237), (58, 237, 416, 215), (59, 241, 391, 187), (59, 187, 392, 239), (59, 239, 388, 179), (59, 179, 387, 241), (60, 180, 388, 239), (60, 239, 392, 188), (60, 188, 393, 240), (60, 240, 389, 180), (61, 178, 386, 238), (61, 238, 390, 186), (61, 186, 391, 241), (61, 241, 387, 178), (62, 274, 434, 281), (62, 281, 436, 266), (62, 266, 430, 273), (62, 273, 431, 274), (63, 176, 381, 164), (63, 164, 380, 175), (63, 175, 418, 247), (63, 247, 419, 176), (64, 244, 379, 162), (64, 162, 378, 245), (64, 245, 421, 248), (64, 248, 420, 244), (65, 245, 378, 165), (65, 165, 381, 176), (65, 176, 419, 249), (65, 249, 421, 245), (66, 267, 431, 273), (66, 273, 430, 254), (66, 254, 424, 253), (66, 253, 425, 267), (67, 280, 437, 268), (67, 268, 432, 272), (67, 272, 430, 266), (67, 266, 436, 280), (68, 279, 434, 274), (68, 274, 431, 271), (68, 271, 433, 275), (68, 275, 435, 279), (69, 283, 439, 289), (69, 289, 438, 262), (69, 262, 429, 260), (69, 260, 426, 283), (70, 254, 430, 272), (70, 272, 432, 256), (70, 256, 423, 251), (70, 251, 424, 254), (71, 269, 433, 271), (71, 271, 431, 267), (71, 267, 425, 252), (71, 252, 422, 269), (72, 256, 432, 270), (72, 270, 433, 269), (72, 269, 422, 250), (72, 250, 423, 256), (73, 259, 427, 258), (73, 258, 426, 260), (73, 260, 429, 261), (73, 261, 428, 259), (74, 284, 440, 288), (74, 288, 439, 283), (74, 283, 426, 258), (74, 258, 427, 284), (75, 262, 438, 287), (75, 287, 441, 265), (75, 265, 428, 261), (75, 261, 429, 262), (76, 265, 441, 286), (76, 286, 440, 284), (76, 284, 427, 259), (76, 259, 428, 265), (77, 278, 435, 275), (77, 275, 433, 270), (77, 270, 432, 268), (77, 268, 437, 278), (78, 163, 379, 257), (78, 257, 435, 278), (78, 278, 437, 277), (78, 277, 380, 163), (79, 244, 420, 255), (79, 255, 434, 279), (79, 279, 435, 257), (79, 257, 379, 244), (80, 175, 380, 277), (80, 277, 437, 280), (80, 280, 436, 276), (80, 276, 418, 175), (81, 255, 420, 246), (81, 246, 418, 276), (81, 276, 436, 281), (81, 281, 434, 255), (82, 285, 424, 251), (82, 251, 423, 264), (82, 264, 440, 286), (82, 286, 441, 285), (83, 282, 425, 253), (83, 253, 424, 285), (83, 285, 441, 287), (83, 287, 438, 282), (84, 264, 423, 250), (84, 250, 422, 263), (84, 263, 439, 288), (84, 288, 440, 264), (85, 263, 422, 252), (85, 252, 425, 282), (85, 282, 438, 289), (85, 289, 439, 263), (86, 292, 377, 156), (86, 156, 376, 169), (86, 169, 445, 294), (86, 294, 444, 292), (87, 169, 376, 155), (87, 155, 375, 167), (87, 167, 443, 295), (87, 295, 445, 169), (88, 290, 374, 157), (88, 157, 377, 292), (88, 292, 444, 296), (88, 296, 442, 290), (89, 167, 375, 154), (89, 154, 374, 290), (89, 290, 442, 297), (89, 297, 443, 167), (90, 323, 459, 329), (90, 329, 458, 310), (90, 310, 453, 308), (90, 308, 451, 323), (91, 317, 457, 320), (91, 320, 456, 304), (91, 304, 446, 299), (91, 299, 448, 317), (92, 302, 454, 319), (92, 319, 457, 317), (92, 317, 448, 301), (92, 301, 449, 302), (93, 304, 456, 318), (93, 318, 455, 315), (93, 315, 447, 298), (93, 298, 446, 304), (94, 308, 453, 309), (94, 309, 452, 307), (94, 307, 450, 306), (94, 306, 451, 308), (95, 324, 460, 328), (95, 328, 459, 323), (95, 323, 451, 306), (95, 306, 450, 324), (96, 310, 458, 327), (96, 327, 461, 313), (96, 313, 452, 309), (96, 309, 453, 310), (97, 313, 461, 326), (97, 326, 460, 324), (97, 324, 450, 307), (97, 307, 452, 313), (98, 316, 465, 337), (98, 337, 462, 330), (98, 330, 455, 318), (98, 318, 456, 316), (99, 314, 464, 336), (99, 336, 463, 331), (99, 331, 457, 319), (99, 319, 454, 314), (100, 331, 463, 335), (100, 335, 465, 316), (100, 316, 456, 320), (100, 320, 457, 331), (101, 330, 462, 334), (101, 334, 464, 314), (101, 314, 454, 321), (101, 321, 455, 330), (102, 325, 448, 299), (102, 299, 446, 312), (102, 312, 460, 326), (102, 326, 461, 325), (103, 322, 449, 301), (103, 301, 448, 325), (103, 325, 461, 327), (103, 327, 458, 322), (104, 312, 446, 298), (104, 298, 447, 311), (104, 311, 459, 328), (104, 328, 460, 312), (105, 311, 447, 300), (105, 300, 449, 322), (105, 322, 458, 329), (105, 329, 459, 311), (106, 303, 379, 291), (106, 291, 443, 332), (106, 332, 464, 334), (106, 334, 462, 303), (107, 305, 442, 166), (107, 166, 378, 333), (107, 333, 465, 335), (107, 335, 463, 305), (108, 332, 443, 297), (108, 297, 442, 305), (108, 305, 463, 336), (108, 336, 464, 332), (109, 333, 378, 162), (109, 162, 379, 303), (109, 303, 462, 337), (109, 337, 465, 333), (110, 338, 384, 171), (110, 171, 383, 185), (110, 185, 469, 342), (110, 342, 466, 338), (111, 340, 382, 173), (111, 173, 385, 183), (111, 183, 467, 343), (111, 343, 468, 340), (112, 185, 383, 170), (112, 170, 382, 340), (112, 340, 468, 344), (112, 344, 469, 185), (113, 183, 385, 172), (113, 172, 384, 338), (113, 338, 466, 345), (113, 345, 467, 183), (114, 346, 466, 342), (114, 342, 469, 341), (114, 341, 473, 350), (114, 350, 470, 346), (115, 347, 468, 343), (115, 343, 467, 339), (115, 339, 472, 351), (115, 351, 471, 347), (116, 341, 469, 344), (116, 344, 468, 347), (116, 347, 471, 352), (116, 352, 473, 341), (117, 353, 472, 339), (117, 339, 467, 345), (117, 345, 466, 346), (117, 346, 470, 353), (474, 521, 554, 503), (474, 503, 548, 507), (474, 507, 551, 506), (474, 506, 556, 521), (475, 520, 561, 533), (475, 516, 556, 520), (476, 532, 558, 500), (476, 500, 547, 508), (476, 508, 550, 505), (476, 505, 560, 532), (477, 513, 550, 508), (477, 508, 547, 512), (477, 512, 552, 511), (477, 511, 553, 513), (478, 545, 557, 510), (478, 510, 553, 519), (478, 519, 565, 537), (478, 537, 564, 545), (479, 518, 555, 504), (479, 504, 550, 513), (479, 513, 553, 510), (479, 510, 557, 518), (480, 515, 555, 518), (480, 518, 557, 517), (481, 527, 560, 531), (481, 531, 561, 520), (481, 520, 556, 506), (481, 506, 551, 527), (482, 554, 521), (482, 521, 556, 516), (483, 530, 558, 525), (483, 525, 548, 523), (483, 523, 549, 501), (483, 501, 559, 530), (484, 526, 559, 529), (484, 514, 546, 526), (485, 502, 549, 523), (485, 523, 548, 503), (485, 503, 554, 524), (485, 524, 502), (486, 501, 549, 502), (486, 529, 559, 501), (487, 522, 547, 500), (487, 500, 558, 530), (487, 530, 559, 526), (487, 526, 546, 522), (488, 505, 550, 504), (488, 504, 555, 528), (488, 528, 561, 531), (488, 531, 560, 505), (489, 507, 548, 525), (489, 525, 558, 532), (489, 532, 560, 527), (489, 527, 551, 507), (490, 528, 555, 515), (475, 533, 576, 575), (490, 533, 561, 528), (491, 514, 614, 627), (529, 486, 615, 612), (515, 480, 603, 604), (514, 484, 611, 614), (482, 516, 578, 610), (540, 496, 633, 631), (533, 490, 622, 576), (491, 509, 546, 514), (498, 541, 632, 635), (541, 494, 630, 632), (491, 539, 566, 509), (492, 519, 553, 511), (492, 511, 552, 534), (492, 534, 563, 538), (492, 538, 565, 519), (493, 512, 547, 522), (493, 522, 546, 535), (493, 535, 552, 512), (494, 542, 562, 540), (486, 502, 616, 615), (484, 529, 612, 611), (494, 541, 564, 542), (495, 538, 563, 536), (495, 536, 562, 542), (495, 542, 564, 537), (495, 537, 565, 538), (496, 543, 566, 539), (524, 554, 653, 573), (496, 539, 629, 633), (496, 540, 562, 543), (497, 536, 563, 544), (497, 544, 566, 543), (497, 543, 562, 536), (490, 515, 604, 622), (498, 517, 557, 545), (498, 545, 564, 541), (517, 498, 635, 605), (499, 534, 552, 535), (499, 535, 546, 509), (499, 509, 566, 544), (499, 544, 563, 534), (502, 524, 573, 616), (494, 540, 631, 630), (554, 482, 610, 653), (539, 491, 627, 629), (567, 571, 637, 568), (516, 475, 575, 578), (480, 517, 605, 603), (567, 568, 655, 569), (567, 569, 639, 570), (567, 570, 638, 571), (572, 570, 639, 573), (572, 573, 653, 574), (572, 574, 638, 570), (575, 576, 640, 577), (575, 577, 641, 578), (579, 583, 642, 580), (579, 580, 643, 581), (579, 581, 651, 582), (579, 582, 650, 583), (584, 587, 643, 580), (584, 580, 642, 585), (584, 585, 644, 586), (584, 586, 645, 587), (588, 592, 646, 589), (588, 589, 647, 590), (588, 590, 649, 591), (588, 591, 648, 592), (593, 595, 637, 571), (593, 571, 638, 594), (593, 594, 647, 589), (593, 589, 646, 595), (596, 594, 638, 597), (596, 597, 641, 598), (596, 598, 649, 590), (596, 590, 647, 594), (599, 602, 640, 600), (599, 600, 642, 583), (599, 583, 650, 601), (599, 601, 648, 602), (603, 585, 642, 604), (603, 605, 644, 585), (606, 609, 645, 586), (606, 586, 644, 607), (606, 607, 656, 608), (606, 608, 657, 609), (610, 597, 638, 574), (610, 578, 641, 597), (611, 612, 655, 613), (611, 613, 652, 614), (615, 616, 639, 569), (615, 569, 655, 612), (617, 598, 641, 577), (617, 577, 640, 602), (617, 602, 648, 591), (617, 591, 649, 598), (618, 581, 643, 619), (618, 619, 637, 595), (618, 595, 646, 620), (618, 620, 651, 581), (621, 582, 651, 620), (621, 620, 646, 592), (621, 592, 648, 601), (621, 601, 650, 582), (622, 604, 642, 600), (622, 600, 640, 576), (623, 619, 643, 624), (623, 624, 652, 613), (623, 613, 655, 568), (623, 568, 637, 619), (625, 624, 643, 587), (625, 587, 645, 626), (625, 626, 652, 624), (627, 614, 652, 628), (627, 628, 654, 629), (630, 631, 657, 608), (630, 608, 656, 632), (633, 629, 654, 634), (633, 634, 657, 631), (635, 607, 644, 605), (635, 632, 656, 607), (636, 628, 652, 626), (636, 626, 645, 609), (636, 609, 657, 634), (636, 634, 654, 628), (653, 610, 574), (616, 573, 639), (658, 705, 737, 687), (658, 687, 731, 691), (658, 691, 734, 690), (658, 690, 739, 705), (659, 704, 744, 716), (659, 700, 739, 704), (660, 715, 741, 684), (660, 684, 730, 692), (660, 692, 733, 689), (660, 689, 743, 715), (661, 697, 733, 692), (661, 692, 730, 696), (661, 696, 735, 695), (661, 695, 736, 697), (662, 728, 740, 694), (662, 694, 736, 703), (662, 703, 748, 720), (662, 720, 747, 728), (663, 702, 738, 688), (663, 688, 733, 697), (663, 697, 736, 694), (663, 694, 740, 702), (664, 699, 738, 702), (664, 702, 740, 701), (665, 710, 743, 714), (665, 714, 744, 704), (665, 704, 739, 690), (665, 690, 734, 710), (666, 737, 705), (666, 705, 739, 700), (667, 713, 741, 708), (667, 708, 731, 707), (667, 707, 732, 685), (667, 685, 742, 713), (668, 709, 742, 712), (668, 698, 729, 709), (669, 686, 732, 707), (669, 707, 731, 687), (670, 685, 732, 686), (670, 712, 742, 685), (671, 706, 730, 684), (671, 684, 741, 713), (671, 713, 742, 709), (671, 709, 729, 706), (672, 689, 733, 688), (672, 688, 738, 711), (672, 711, 744, 714), (672, 714, 743, 689), (673, 691, 731, 708), (673, 708, 741, 715), (673, 715, 743, 710), (673, 710, 734, 691), (674, 711, 738, 699), (664, 701, 788, 786), (712, 670, 800, 795), (674, 716, 744, 711), (659, 716, 759, 758), (675, 698, 797, 811), (699, 664, 786, 787), (698, 668, 794, 797), (669, 737, 837, 798), (666, 700, 761, 793), (723, 680, 817, 815), (675, 693, 729, 698), (716, 674, 806, 759), (682, 724, 816, 819), (675, 722, 749, 693), (676, 703, 736, 695), (676, 695, 735, 717), (676, 717, 746, 721), (676, 721, 748, 703), (677, 696, 730, 706), (677, 706, 729, 718), (677, 718, 735, 696), (678, 725, 745, 723), (724, 678, 814, 816), (737, 666, 793, 837), (678, 724, 747, 725), (679, 721, 746, 719), (679, 719, 745, 725), (679, 725, 747, 720), (679, 720, 748, 721), (680, 726, 749, 722), (670, 686, 799, 800), (668, 712, 795, 794), (680, 723, 745, 726), (681, 719, 746, 727), (681, 727, 749, 726), (681, 726, 745, 719), (686, 669, 798, 799), (682, 701, 740, 728), (682, 728, 747, 724), (680, 722, 813, 817), (683, 717, 735, 718), (683, 718, 729, 693), (683, 693, 749, 727), (683, 727, 746, 717), (674, 699, 787, 806), (701, 682, 819, 788), (678, 723, 815, 814), (700, 659, 758, 761), (750, 754, 821, 751), (722, 675, 811, 813), (737, 669, 687), (750, 751, 839, 752), (750, 752, 823, 753), (750, 753, 822, 754), (755, 753, 823, 756), (755, 756, 837, 757), (755, 757, 822, 753), (758, 759, 824, 760), (758, 760, 825, 761), (762, 766, 826, 763), (762, 763, 827, 764), (762, 764, 835, 765), (762, 765, 834, 766), (767, 770, 827, 763), (767, 763, 826, 768), (767, 768, 828, 769), (767, 769, 829, 770), (771, 775, 830, 772), (771, 772, 831, 773), (771, 773, 833, 774), (771, 774, 832, 775), (776, 778, 821, 754), (776, 754, 822, 777), (776, 777, 831, 772), (776, 772, 830, 778), (779, 777, 822, 780), (779, 780, 825, 781), (779, 781, 833, 773), (779, 773, 831, 777), (782, 785, 824, 783), (782, 783, 826, 766), (782, 766, 834, 784), (782, 784, 832, 785), (786, 768, 826, 787), (786, 788, 828, 768), (789, 792, 829, 769), (789, 769, 828, 790), (789, 790, 840, 791), (789, 791, 841, 792), (793, 780, 822, 757), (793, 761, 825, 780), (794, 795, 839, 796), (794, 796, 836, 797), (798, 837, 756), (798, 756, 823, 799), (800, 799, 823, 752), (800, 752, 839, 795), (801, 781, 825, 760), (801, 760, 824, 785), (801, 785, 832, 774), (801, 774, 833, 781), (802, 764, 827, 803), (802, 803, 821, 778), (802, 778, 830, 804), (802, 804, 835, 764), (805, 765, 835, 804), (805, 804, 830, 775), (805, 775, 832, 784), (805, 784, 834, 765), (806, 787, 826, 783), (806, 783, 824, 759), (807, 803, 827, 808), (807, 808, 836, 796), (807, 796, 839, 751), (807, 751, 821, 803), (809, 808, 827, 770), (809, 770, 829, 810), (809, 810, 836, 808), (811, 797, 836, 812), (811, 812, 838, 813), (814, 815, 841, 791), (814, 791, 840, 816), (817, 813, 838, 818), (817, 818, 841, 815), (819, 790, 828, 788), (819, 816, 840, 790), (820, 812, 836, 810), (820, 810, 829, 792), (820, 792, 841, 818), (820, 818, 838, 812), (837, 793, 757)])
me_cube_129.polygons.foreach_set('material_index', [0, 0, 0, 0, 0, 0, 0, 0, 0, 0, 0, 0, 0, 0, 0, 0, 0, 0, 0, 0, 0, 0, 0, 0, 0, 0, 0, 0, 0, 0, 0, 0, 0, 0, 0, 0, 0, 0, 0, 0, 0, 0, 0, 0, 0, 0, 0, 0, 0, 0, 0, 0, 0, 0, 0, 0, 0, 0, 0, 0, 0, 0, 0, 0, 0, 0, 0, 0, 0, 0, 0, 0, 0, 0, 0, 0, 0, 0, 0, 0, 0, 0, 0, 0, 0, 0, 0, 0, 0, 0, 0, 0, 0, 0, 0, 0, 0, 0, 0, 0, 0, 0, 0, 0, 0, 0, 0, 0, 0, 0, 0, 0, 0, 0, 0, 0, 0, 0, 0, 0, 0, 0, 0, 0, 0, 0, 0, 0, 0, 0, 0, 0, 0, 0, 0, 0, 0, 0, 0, 0, 0, 0, 0, 0, 0, 0, 0, 0, 0, 0, 0, 0, 0, 0, 0, 0, 0, 0, 0, 0, 0, 0, 0, 0, 0, 0, 0, 0, 0, 0, 0, 0, 0, 0, 0, 0, 0, 0, 0, 0, 0, 0, 0, 0, 0, 0, 0, 0, 0, 0, 0, 0, 0, 0, 0, 0, 0, 0, 0, 0, 0, 0, 0, 0, 0, 0, 0, 0, 0, 0, 0, 0, 0, 0, 0, 0, 0, 0, 0, 0, 0, 0, 0, 0, 0, 0, 0, 0, 0, 0, 0, 0, 0, 0, 0, 0, 0, 0, 0, 0, 0, 0, 0, 0, 0, 0, 0, 0, 0, 0, 0, 0, 0, 0, 0, 0, 0, 0, 0, 0, 0, 0, 0, 0, 0, 0, 0, 0, 0, 0, 0, 0, 0, 0, 0, 0, 0, 0, 0, 0, 0, 0, 0, 0, 0, 0, 0, 0, 0, 0, 0, 0, 0, 0, 0, 0, 0, 0, 0, 0, 0, 0, 0, 0, 0, 0, 0, 0, 0, 0, 0, 0, 0, 0, 0, 0, 0, 0, 0, 0, 0, 0, 0, 0, 0, 0, 0, 0, 0, 0, 0, 0, 0, 0, 0, 0, 0, 0, 0, 0, 0, 0, 0, 0, 0, 0, 0, 0, 0, 0, 0, 0, 0, 0, 0, 0, 0, 0, 0, 0, 0, 0, 0, 0, 0, 0, 0, 0, 0, 0, 0, 0, 0, 0, 0, 0, 0, 0, 0, 0, 0, 0, 0, 0, 0, 0, 0, 0, 0, 0, 0, 0, 0, 0, 0, 0, 0, 0, 0, 0, 0, 0, 0, 0, 0, 0, 0, 0, 0, 0, 0, 0, 0, 0, 0, 0, 0, 0, 0, 0, 0, 0, 0, 0, 0, 0, 0, 0, 0, 0, 0, 0, 0, 0, 0, 0, 0, 0, 0, 0, 0, 0, 0, 0, 0, 0, 0, 0, 0, 0, 0, 0, 0, 0, 0, 0, 0, 0, 0, 0, 0, 0, 0, 0, 0, 0, 0, 0, 0, 0, 0, 0, 2, 2, 2, 2, 2, 2, 2, 2, 2, 2, 2, 2, 2, 2, 2, 2, 2, 2, 2, 2, 2, 2, 2, 2, 2, 2, 2, 2, 2, 2, 2, 2, 2, 2, 2, 2, 2, 2, 2, 2, 2, 2, 2, 2, 2, 2, 2, 2, 2, 2, 2, 2, 2, 2, 2, 3, 2, 3, 3, 3, 3, 3, 3, 3, 2, 3, 3, 2, 2, 2, 2, 2, 2, 2, 2, 2, 3, 3, 2, 2, 2, 2, 2, 2, 3, 3, 2, 2, 2, 2, 3, 2, 2, 3, 2, 2, 2, 2, 3, 3, 3, 3, 3, 3, 3, 3, 3, 3, 3, 3, 3, 3, 3, 3, 3, 3, 3, 3, 3, 3, 3, 3, 3, 3, 3, 3, 3, 3, 3, 3, 3, 3, 3, 3, 3, 3, 3, 3, 3, 3, 3, 3, 3, 3, 3, 3, 3, 3, 3, 3, 3, 3, 3, 3, 3, 3, 3, 3, 3, 3, 3, 3, 3, 3, 3, 3, 3, 3, 3, 3, 3, 3, 3, 3, 3, 3, 3, 3, 3, 3, 3, 3, 3, 3, 1, 1, 1, 1, 1, 1, 1, 1, 1, 1, 1, 1, 1, 1, 1, 1, 1, 1, 1, 1, 1, 1, 1, 1, 1, 1, 1, 1, 1, 1, 1, 1, 1, 1, 1, 1, 1, 1, 1, 1, 1, 1, 1, 1, 1, 1, 1, 1, 1, 1, 1, 1, 1, 3, 3, 1, 3, 3, 3, 3, 3, 3, 3, 1, 3, 3, 1, 1, 1, 1, 1, 1, 1, 1, 1, 3, 3, 1, 1, 1, 1, 1, 1, 3, 3, 1, 1, 1, 1, 3, 1, 1, 3, 1, 1, 1, 1, 3, 3, 3, 3, 3, 3, 1, 3, 3, 3, 3, 3, 3, 3, 3, 3, 3, 3, 3, 3, 3, 3, 3, 3, 3, 3, 3, 3, 3, 3, 3, 3, 3, 3, 3, 3, 3, 3, 3, 3, 3, 3, 3, 3, 3, 3, 3, 3, 3, 3, 3, 3, 3, 3, 3, 3, 3, 3, 3, 3, 3, 3, 3, 3, 3, 3, 3, 3, 3, 3, 3, 3, 3, 3, 3, 3, 3, 3, 3, 3, 3, 3, 3, 3, 3, 3, 3])
me_cube_129.materials.append(mat_wood)
me_cube_129.materials.append(mat_green)
me_cube_129.materials.append(mat_darkgreen)
me_cube_129.materials.append(mat_snow)
me_cube_129.use_remesh_preserve_volume = False
me_cube_129.use_remesh_preserve_attributes = False
me_cube_129.use_mirror_vertex_groups = False
me_cube_129.update()

# ---- objects
ob_commontree_snow_3 = bpy.data.objects.new('CommonTree_Snow_3', me_cube_129)

# ---- transforms, parenting, visibility, modifiers, constraints
ob_commontree_snow_3.location = (0.0, 0.0, 0.0)
ob_commontree_snow_3.lineart.crease_threshold = 0.0

# ---- collection membership
col_collection_1.objects.link(ob_commontree_snow_3)

# ---- scene / render settings (as saved in the file)
scene.frame_start = 1; scene.frame_end = 250; scene.frame_set(0)
scene.render.engine = 'CYCLES'
scene.render.resolution_x = 1000
scene.render.resolution_y = 1000
scene.render.dither_intensity = 0.0
scene.cycles.samples = 200
scene.cycles.sampling_pattern = 'TABULATED_SOBOL'
scene.cycles.light_sampling_threshold = 0.0
scene.cycles.use_adaptive_sampling = False
scene.cycles.use_light_tree = False
scene.cycles.caustics_reflective = False
scene.cycles.caustics_refractive = False
scene.cycles.blur_glossy = 0.0
scene.cycles.max_bounces = 2
scene.cycles.pixel_filter_type = 'GAUSSIAN'
scene.cycles.sample_clamp_indirect = 0.0
scene.view_settings.view_transform = 'Standard'
bpy.context.view_layer.update()

# ---- added for rendering (the .blend has no active camera): camera
cam_auto = bpy.data.cameras.new('AutoCamera')
cam_auto.lens = 50.0
cam_auto.sensor_width = 36.0
cam_auto.clip_end = 1000.0
ob_auto_camera = bpy.data.objects.new('AutoCamera', cam_auto)
scene.collection.objects.link(ob_auto_camera)
ob_auto_camera.location = (3.64967, -4.44879, 4.63839)
ob_auto_camera.rotation_euler = (1.09748, -7.21219e-08, 0.694738)
scene.camera = ob_auto_camera
bpy.context.view_layer.update()
